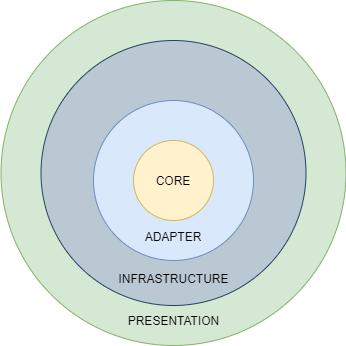

The diagram above was exported from draw.io. Its source (the exported page's mxGraphModel, read from the mxfile embedded in the PNG):
<mxGraphModel dx="868" dy="537" grid="1" gridSize="10" guides="1" tooltips="1" connect="1" arrows="1" fold="1" page="1" pageScale="1" pageWidth="850" pageHeight="1100" math="0" shadow="0">
  <root>
    <mxCell id="0" />
    <mxCell id="1" parent="0" />
    <mxCell id="XILU_ZA7UmaVwrff3qaH-1" value="&lt;br&gt;&lt;br&gt;&lt;br&gt;&lt;br&gt;&lt;br&gt;&lt;br&gt;&lt;br&gt;&lt;br&gt;&lt;br&gt;&lt;br&gt;&lt;br&gt;&lt;br&gt;&lt;br&gt;&lt;br&gt;&lt;br&gt;&lt;br&gt;&lt;br&gt;&lt;br&gt;&lt;br&gt;&lt;br&gt;&lt;br&gt;PRESENTATION" style="ellipse;whiteSpace=wrap;html=1;aspect=fixed;fillColor=#d5e8d4;strokeColor=#82b366;" vertex="1" parent="1">
      <mxGeometry x="152.5" y="65" width="345" height="345" as="geometry" />
    </mxCell>
    <mxCell id="XILU_ZA7UmaVwrff3qaH-2" value="&lt;br&gt;&lt;br&gt;&lt;br&gt;&lt;br&gt;&lt;br&gt;&lt;br&gt;&lt;br&gt;&lt;br&gt;&lt;br&gt;&lt;br&gt;&lt;br&gt;&lt;br&gt;&lt;br&gt;&lt;br&gt;&lt;br&gt;INFRASTRUCTURE" style="ellipse;whiteSpace=wrap;html=1;aspect=fixed;fillColor=#bac8d3;strokeColor=#23445d;" vertex="1" parent="1">
      <mxGeometry x="192.5" y="105" width="265" height="265" as="geometry" />
    </mxCell>
    <mxCell id="XILU_ZA7UmaVwrff3qaH-3" value="&lt;br&gt;&lt;br&gt;&lt;br&gt;&lt;br&gt;&lt;br&gt;&lt;br&gt;&lt;br&gt;&lt;br&gt;ADAPTER" style="ellipse;whiteSpace=wrap;html=1;aspect=fixed;fillColor=#dae8fc;strokeColor=#6c8ebf;" vertex="1" parent="1">
      <mxGeometry x="245" y="165" width="160" height="160" as="geometry" />
    </mxCell>
    <mxCell id="XILU_ZA7UmaVwrff3qaH-4" value="CORE" style="ellipse;whiteSpace=wrap;html=1;aspect=fixed;fillColor=#fff2cc;strokeColor=#d6b656;" vertex="1" parent="1">
      <mxGeometry x="285" y="205" width="80" height="80" as="geometry" />
    </mxCell>
  </root>
</mxGraphModel>